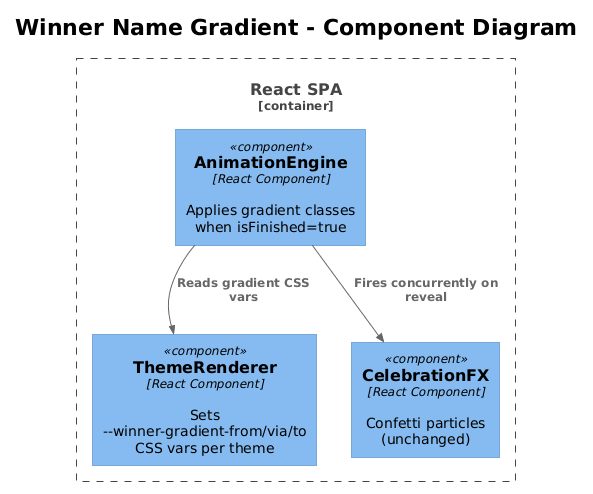

The diagram above was rendered by PlantUML. Its source (embedded in the PNG):
@startuml
!theme plain
!include <C4/C4_Component>

title Winner Name Gradient - Component Diagram

Container_Boundary(spa, "React SPA") {
    Component(animEngine, "AnimationEngine", "React Component", "Applies gradient classes when isFinished=true")
    Component(themeRenderer, "ThemeRenderer", "React Component", "Sets --winner-gradient-from/via/to CSS vars per theme")
    Component(celebFx, "CelebrationFX", "React Component", "Confetti particles (unchanged)")
}

Rel(animEngine, themeRenderer, "Reads gradient CSS vars")
Rel(animEngine, celebFx, "Fires concurrently on reveal")
@enduml